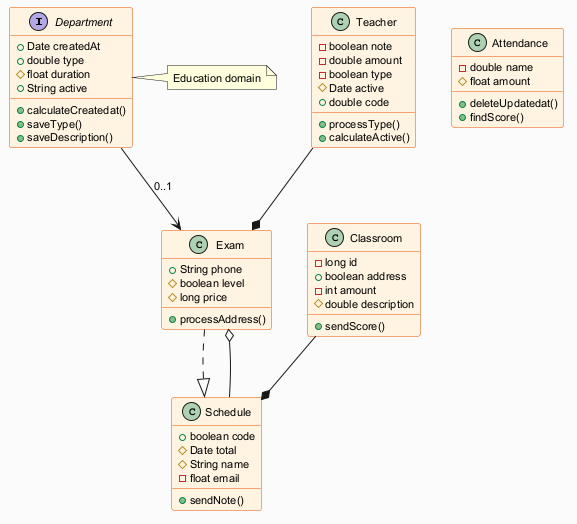

The diagram above was rendered by PlantUML. Its source (embedded in the PNG):
@startuml
skinparam backgroundColor #FAFAFA
skinparam classBackgroundColor #FFF3E0
skinparam classBorderColor #E65100
skinparam defaultFontSize 11
interface Department {
  +Date createdAt
  +double type
  #float duration
  +String active
  +calculateCreatedat()
  +saveType()
  +saveDescription()
}
class Exam {
  +String phone
  #boolean level
  #long price
  +processAddress()
}
class Teacher {
  -boolean note
  -double amount
  -boolean type
  #Date active
  +double code
  +processType()
  +calculateActive()
}
class Attendance {
  -double name
  #float amount
  +deleteUpdatedat()
  +findScore()
}
class Classroom {
  -long id
  +boolean address
  -int amount
  #double description
  +sendScore()
}
class Schedule {
  +boolean code
  #Date total
  #String name
  -float email
  +sendNote()
}
Exam ..|> Schedule
Schedule --o Exam
Teacher --* Exam
Department --> Exam : "0..1"
Classroom --* Schedule
note right of Department : Education domain
@enduml